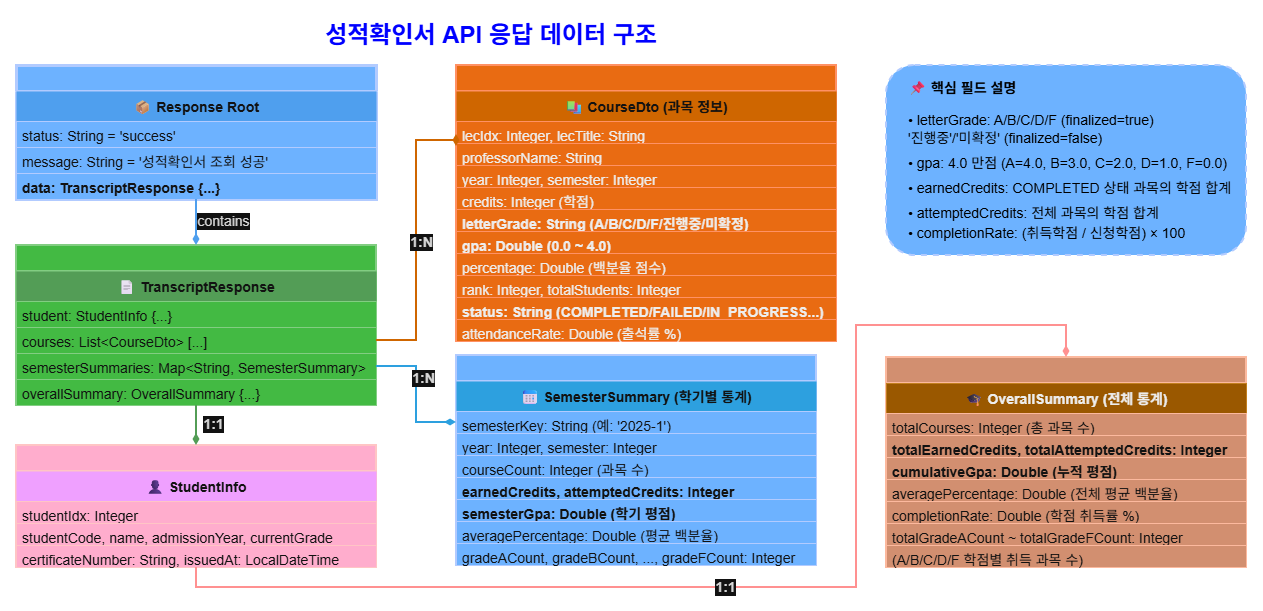

The diagram above was exported from draw.io. Its source (the exported page's mxGraphModel, read from the mxfile embedded in the PNG):
<mxGraphModel dx="1426" dy="777" grid="1" gridSize="10" guides="1" tooltips="1" connect="1" arrows="1" fold="1" page="1" pageScale="1" pageWidth="1169" pageHeight="827" background="light-dark(#FFFFFF,#FFFFFF)" math="0" shadow="0">
  <root>
    <mxCell id="0" />
    <mxCell id="1" parent="0" />
    <mxCell id="title" value="성적확인서 API 응답 데이터 구조" style="text;html=1;strokeColor=none;fillColor=none;align=center;verticalAlign=middle;whiteSpace=wrap;rounded=0;fontSize=24;fontStyle=1;fontColor=light-dark(#0D47A1,#0000FF);" parent="1" vertex="1">
      <mxGeometry x="250" y="50" width="610" height="40" as="geometry" />
    </mxCell>
    <mxCell id="root" value="" style="swimlane;fontStyle=1;childLayout=stackLayout;horizontal=1;startSize=26;fillColor=#0050ef;horizontalStack=0;resizeParent=1;resizeParentMax=0;resizeLast=0;collapsible=1;marginBottom=0;strokeColor=#001DBC;strokeWidth=3;fontColor=#ffffff;fontSize=14;" parent="1" vertex="1">
      <mxGeometry x="80" y="100" width="360" height="134" as="geometry" />
    </mxCell>
    <mxCell id="root-title" value="📦 Response Root" style="text;strokeColor=none;fillColor=#1976D2;align=center;verticalAlign=middle;spacingLeft=4;spacingRight=4;overflow=hidden;rotatable=0;points=[[0,0.5],[1,0.5]];portConstraint=eastwest;fontColor=#FFFFFF;fontSize=14;fontStyle=1;" parent="root" vertex="1">
      <mxGeometry y="26" width="360" height="30" as="geometry" />
    </mxCell>
    <mxCell id="root-1" value="status: String = 'success'" style="text;strokeColor=#001DBC;fillColor=#0050ef;align=left;verticalAlign=top;spacingLeft=4;spacingRight=4;overflow=hidden;rotatable=0;points=[[0,0.5],[1,0.5]];portConstraint=eastwest;fontColor=#ffffff;fontSize=14;strokeWidth=1;" parent="root" vertex="1">
      <mxGeometry y="56" width="360" height="26" as="geometry" />
    </mxCell>
    <mxCell id="root-2" value="message: String = '성적확인서 조회 성공'" style="text;strokeColor=#001DBC;fillColor=#0050ef;align=left;verticalAlign=top;spacingLeft=4;spacingRight=4;overflow=hidden;rotatable=0;points=[[0,0.5],[1,0.5]];portConstraint=eastwest;fontColor=#ffffff;fontSize=14;strokeWidth=1;" parent="root" vertex="1">
      <mxGeometry y="82" width="360" height="26" as="geometry" />
    </mxCell>
    <mxCell id="root-3" value="data: TranscriptResponse {...}" style="text;strokeColor=#001DBC;fillColor=#0050ef;align=left;verticalAlign=top;spacingLeft=4;spacingRight=4;overflow=hidden;rotatable=0;points=[[0,0.5],[1,0.5]];portConstraint=eastwest;fontColor=#ffffff;fontSize=14;fontStyle=1;strokeWidth=1;" parent="root" vertex="1">
      <mxGeometry y="108" width="360" height="26" as="geometry" />
    </mxCell>
    <mxCell id="transcript" value="" style="swimlane;fontStyle=1;childLayout=stackLayout;horizontal=1;startSize=26;fillColor=#008a00;horizontalStack=0;resizeParent=1;resizeParentMax=0;resizeLast=0;collapsible=1;marginBottom=0;strokeColor=#005700;strokeWidth=2;fontColor=#ffffff;fontSize=14;" parent="1" vertex="1">
      <mxGeometry x="80" y="280" width="360" height="160" as="geometry" />
    </mxCell>
    <mxCell id="transcript-title" value="📄 TranscriptResponse" style="text;strokeColor=none;fillColor=#388E3C;align=center;verticalAlign=middle;spacingLeft=4;spacingRight=4;overflow=hidden;rotatable=0;points=[[0,0.5],[1,0.5]];portConstraint=eastwest;fontColor=#FFFFFF;fontSize=14;fontStyle=1;" parent="transcript" vertex="1">
      <mxGeometry y="26" width="360" height="30" as="geometry" />
    </mxCell>
    <mxCell id="transcript-1" value="student: StudentInfo {...}" style="text;strokeColor=#005700;fillColor=#008a00;align=left;verticalAlign=top;spacingLeft=4;spacingRight=4;overflow=hidden;rotatable=0;points=[[0,0.5],[1,0.5]];portConstraint=eastwest;fontColor=#ffffff;fontSize=14;strokeWidth=1;" parent="transcript" vertex="1">
      <mxGeometry y="56" width="360" height="26" as="geometry" />
    </mxCell>
    <mxCell id="transcript-2" value="courses: List&lt;CourseDto&gt; [...]" style="text;strokeColor=#005700;fillColor=#008a00;align=left;verticalAlign=top;spacingLeft=4;spacingRight=4;overflow=hidden;rotatable=0;points=[[0,0.5],[1,0.5]];portConstraint=eastwest;fontColor=#ffffff;fontSize=14;strokeWidth=1;" parent="transcript" vertex="1">
      <mxGeometry y="82" width="360" height="26" as="geometry" />
    </mxCell>
    <mxCell id="transcript-3" value="semesterSummaries: Map&lt;String, SemesterSummary&gt;" style="text;strokeColor=#005700;fillColor=#008a00;align=left;verticalAlign=top;spacingLeft=4;spacingRight=4;overflow=hidden;rotatable=0;points=[[0,0.5],[1,0.5]];portConstraint=eastwest;fontColor=#ffffff;fontSize=14;strokeWidth=1;" parent="transcript" vertex="1">
      <mxGeometry y="108" width="360" height="26" as="geometry" />
    </mxCell>
    <mxCell id="transcript-4" value="overallSummary: OverallSummary {...}" style="text;strokeColor=#005700;fillColor=#008a00;align=left;verticalAlign=top;spacingLeft=4;spacingRight=4;overflow=hidden;rotatable=0;points=[[0,0.5],[1,0.5]];portConstraint=eastwest;fontColor=#ffffff;fontSize=14;strokeWidth=1;" parent="transcript" vertex="1">
      <mxGeometry y="134" width="360" height="26" as="geometry" />
    </mxCell>
    <mxCell id="student" value="" style="swimlane;fontStyle=1;childLayout=stackLayout;horizontal=1;startSize=26;fillColor=#a20025;horizontalStack=0;resizeParent=1;resizeParentMax=0;resizeLast=0;collapsible=1;marginBottom=0;strokeColor=#6F0000;strokeWidth=2;fontColor=#ffffff;fontSize=14;" parent="1" vertex="1">
      <mxGeometry x="80" y="480" width="360" height="122" as="geometry" />
    </mxCell>
    <mxCell id="student-title" value="👤 StudentInfo" style="text;strokeColor=none;fillColor=#7B1FA2;align=center;verticalAlign=middle;spacingLeft=4;spacingRight=4;overflow=hidden;rotatable=0;points=[[0,0.5],[1,0.5]];portConstraint=eastwest;fontColor=#FFFFFF;fontSize=14;fontStyle=1;" parent="student" vertex="1">
      <mxGeometry y="26" width="360" height="30" as="geometry" />
    </mxCell>
    <mxCell id="student-1" value="studentIdx: Integer" style="text;strokeColor=#6F0000;fillColor=#a20025;align=left;verticalAlign=top;spacingLeft=4;spacingRight=4;overflow=hidden;rotatable=0;points=[[0,0.5],[1,0.5]];portConstraint=eastwest;fontColor=#ffffff;fontSize=14;strokeWidth=1;" parent="student" vertex="1">
      <mxGeometry y="56" width="360" height="22" as="geometry" />
    </mxCell>
    <mxCell id="student-2" value="studentCode, name, admissionYear, currentGrade" style="text;strokeColor=#6F0000;fillColor=#a20025;align=left;verticalAlign=top;spacingLeft=4;spacingRight=4;overflow=hidden;rotatable=0;points=[[0,0.5],[1,0.5]];portConstraint=eastwest;fontColor=#ffffff;fontSize=14;strokeWidth=1;" parent="student" vertex="1">
      <mxGeometry y="78" width="360" height="22" as="geometry" />
    </mxCell>
    <mxCell id="student-3" value="certificateNumber: String, issuedAt: LocalDateTime" style="text;strokeColor=#6F0000;fillColor=#a20025;align=left;verticalAlign=top;spacingLeft=4;spacingRight=4;overflow=hidden;rotatable=0;points=[[0,0.5],[1,0.5]];portConstraint=eastwest;fontColor=#ffffff;fontSize=14;strokeWidth=1;" parent="student" vertex="1">
      <mxGeometry y="100" width="360" height="22" as="geometry" />
    </mxCell>
    <mxCell id="course" value="" style="swimlane;fontStyle=1;childLayout=stackLayout;horizontal=1;startSize=26;fillColor=#fa6800;horizontalStack=0;resizeParent=1;resizeParentMax=0;resizeLast=0;collapsible=1;marginBottom=0;strokeColor=#C73500;strokeWidth=2;fontColor=#000000;fontSize=14;" parent="1" vertex="1">
      <mxGeometry x="520" y="100" width="380" height="276" as="geometry" />
    </mxCell>
    <mxCell id="course-title" value="📚 CourseDto (과목 정보)" style="text;strokeColor=none;fillColor=#F57C00;align=center;verticalAlign=middle;spacingLeft=4;spacingRight=4;overflow=hidden;rotatable=0;points=[[0,0.5],[1,0.5]];portConstraint=eastwest;fontColor=#FFFFFF;fontSize=14;fontStyle=1;" parent="course" vertex="1">
      <mxGeometry y="26" width="380" height="30" as="geometry" />
    </mxCell>
    <mxCell id="course-1" value="lecIdx: Integer, lecTitle: String" style="text;strokeColor=#C73500;fillColor=#fa6800;align=left;verticalAlign=top;spacingLeft=4;spacingRight=4;overflow=hidden;rotatable=0;points=[[0,0.5],[1,0.5]];portConstraint=eastwest;fontColor=#000000;fontSize=14;strokeWidth=1;" parent="course" vertex="1">
      <mxGeometry y="56" width="380" height="22" as="geometry" />
    </mxCell>
    <mxCell id="course-2" value="professorName: String" style="text;strokeColor=#C73500;fillColor=#fa6800;align=left;verticalAlign=top;spacingLeft=4;spacingRight=4;overflow=hidden;rotatable=0;points=[[0,0.5],[1,0.5]];portConstraint=eastwest;fontColor=#000000;fontSize=14;strokeWidth=1;" parent="course" vertex="1">
      <mxGeometry y="78" width="380" height="22" as="geometry" />
    </mxCell>
    <mxCell id="course-3" value="year: Integer, semester: Integer" style="text;strokeColor=#C73500;fillColor=#fa6800;align=left;verticalAlign=top;spacingLeft=4;spacingRight=4;overflow=hidden;rotatable=0;points=[[0,0.5],[1,0.5]];portConstraint=eastwest;fontColor=#000000;fontSize=14;strokeWidth=1;" parent="course" vertex="1">
      <mxGeometry y="100" width="380" height="22" as="geometry" />
    </mxCell>
    <mxCell id="course-4" value="credits: Integer (학점)" style="text;strokeColor=#C73500;fillColor=#fa6800;align=left;verticalAlign=top;spacingLeft=4;spacingRight=4;overflow=hidden;rotatable=0;points=[[0,0.5],[1,0.5]];portConstraint=eastwest;fontColor=#000000;fontSize=14;strokeWidth=1;" parent="course" vertex="1">
      <mxGeometry y="122" width="380" height="22" as="geometry" />
    </mxCell>
    <mxCell id="course-5" value="letterGrade: String (A/B/C/D/F/진행중/미확정)" style="text;strokeColor=#C73500;fillColor=#fa6800;align=left;verticalAlign=top;spacingLeft=4;spacingRight=4;overflow=hidden;rotatable=0;points=[[0,0.5],[1,0.5]];portConstraint=eastwest;fontColor=#000000;fontSize=14;fontStyle=1;strokeWidth=1;" parent="course" vertex="1">
      <mxGeometry y="144" width="380" height="22" as="geometry" />
    </mxCell>
    <mxCell id="course-6" value="gpa: Double (0.0 ~ 4.0)" style="text;strokeColor=#C73500;fillColor=#fa6800;align=left;verticalAlign=top;spacingLeft=4;spacingRight=4;overflow=hidden;rotatable=0;points=[[0,0.5],[1,0.5]];portConstraint=eastwest;fontColor=#000000;fontSize=14;fontStyle=1;strokeWidth=1;" parent="course" vertex="1">
      <mxGeometry y="166" width="380" height="22" as="geometry" />
    </mxCell>
    <mxCell id="course-7" value="percentage: Double (백분율 점수)" style="text;strokeColor=#C73500;fillColor=#fa6800;align=left;verticalAlign=top;spacingLeft=4;spacingRight=4;overflow=hidden;rotatable=0;points=[[0,0.5],[1,0.5]];portConstraint=eastwest;fontColor=#000000;fontSize=14;strokeWidth=1;" parent="course" vertex="1">
      <mxGeometry y="188" width="380" height="22" as="geometry" />
    </mxCell>
    <mxCell id="course-8" value="rank: Integer, totalStudents: Integer" style="text;strokeColor=#C73500;fillColor=#fa6800;align=left;verticalAlign=top;spacingLeft=4;spacingRight=4;overflow=hidden;rotatable=0;points=[[0,0.5],[1,0.5]];portConstraint=eastwest;fontColor=#000000;fontSize=14;strokeWidth=1;" parent="course" vertex="1">
      <mxGeometry y="210" width="380" height="22" as="geometry" />
    </mxCell>
    <mxCell id="course-9" value="status: String (COMPLETED/FAILED/IN_PROGRESS...)" style="text;strokeColor=#C73500;fillColor=#fa6800;align=left;verticalAlign=top;spacingLeft=4;spacingRight=4;overflow=hidden;rotatable=0;points=[[0,0.5],[1,0.5]];portConstraint=eastwest;fontColor=#000000;fontSize=14;fontStyle=1;strokeWidth=1;" parent="course" vertex="1">
      <mxGeometry y="232" width="380" height="22" as="geometry" />
    </mxCell>
    <mxCell id="course-10" value="attendanceRate: Double (출석률 %)" style="text;strokeColor=#C73500;fillColor=#fa6800;align=left;verticalAlign=top;spacingLeft=4;spacingRight=4;overflow=hidden;rotatable=0;points=[[0,0.5],[1,0.5]];portConstraint=eastwest;fontColor=#000000;fontSize=14;strokeWidth=1;" parent="course" vertex="1">
      <mxGeometry y="254" width="380" height="22" as="geometry" />
    </mxCell>
    <mxCell id="semester" value="" style="swimlane;fontStyle=1;childLayout=stackLayout;horizontal=1;startSize=26;fillColor=#0050ef;horizontalStack=0;resizeParent=1;resizeParentMax=0;resizeLast=0;collapsible=1;marginBottom=0;strokeColor=#001DBC;strokeWidth=2;fontColor=#ffffff;fontSize=14;" parent="1" vertex="1">
      <mxGeometry x="520" y="390" width="360" height="210" as="geometry" />
    </mxCell>
    <mxCell id="semester-title" value="📅 SemesterSummary (학기별 통계)" style="text;strokeColor=none;fillColor=#0288D1;align=center;verticalAlign=middle;spacingLeft=4;spacingRight=4;overflow=hidden;rotatable=0;points=[[0,0.5],[1,0.5]];portConstraint=eastwest;fontColor=#FFFFFF;fontSize=14;fontStyle=1;" parent="semester" vertex="1">
      <mxGeometry y="26" width="360" height="30" as="geometry" />
    </mxCell>
    <mxCell id="semester-1" value="semesterKey: String (예: '2025-1')" style="text;strokeColor=#001DBC;fillColor=#0050ef;align=left;verticalAlign=top;spacingLeft=4;spacingRight=4;overflow=hidden;rotatable=0;points=[[0,0.5],[1,0.5]];portConstraint=eastwest;fontColor=#ffffff;fontSize=14;strokeWidth=1;" parent="semester" vertex="1">
      <mxGeometry y="56" width="360" height="22" as="geometry" />
    </mxCell>
    <mxCell id="semester-2" value="year: Integer, semester: Integer" style="text;strokeColor=#001DBC;fillColor=#0050ef;align=left;verticalAlign=top;spacingLeft=4;spacingRight=4;overflow=hidden;rotatable=0;points=[[0,0.5],[1,0.5]];portConstraint=eastwest;fontColor=#ffffff;fontSize=14;strokeWidth=1;" parent="semester" vertex="1">
      <mxGeometry y="78" width="360" height="22" as="geometry" />
    </mxCell>
    <mxCell id="semester-3" value="courseCount: Integer (과목 수)" style="text;strokeColor=#001DBC;fillColor=#0050ef;align=left;verticalAlign=top;spacingLeft=4;spacingRight=4;overflow=hidden;rotatable=0;points=[[0,0.5],[1,0.5]];portConstraint=eastwest;fontColor=#ffffff;fontSize=14;strokeWidth=1;" parent="semester" vertex="1">
      <mxGeometry y="100" width="360" height="22" as="geometry" />
    </mxCell>
    <mxCell id="semester-4" value="earnedCredits, attemptedCredits: Integer" style="text;strokeColor=#001DBC;fillColor=#0050ef;align=left;verticalAlign=top;spacingLeft=4;spacingRight=4;overflow=hidden;rotatable=0;points=[[0,0.5],[1,0.5]];portConstraint=eastwest;fontColor=#ffffff;fontSize=14;fontStyle=1;strokeWidth=1;" parent="semester" vertex="1">
      <mxGeometry y="122" width="360" height="22" as="geometry" />
    </mxCell>
    <mxCell id="semester-5" value="semesterGpa: Double (학기 평점)" style="text;strokeColor=#001DBC;fillColor=#0050ef;align=left;verticalAlign=top;spacingLeft=4;spacingRight=4;overflow=hidden;rotatable=0;points=[[0,0.5],[1,0.5]];portConstraint=eastwest;fontColor=#ffffff;fontSize=14;fontStyle=1;strokeWidth=1;" parent="semester" vertex="1">
      <mxGeometry y="144" width="360" height="22" as="geometry" />
    </mxCell>
    <mxCell id="semester-6" value="averagePercentage: Double (평균 백분율)" style="text;strokeColor=#001DBC;fillColor=#0050ef;align=left;verticalAlign=top;spacingLeft=4;spacingRight=4;overflow=hidden;rotatable=0;points=[[0,0.5],[1,0.5]];portConstraint=eastwest;fontColor=#ffffff;fontSize=14;strokeWidth=1;" parent="semester" vertex="1">
      <mxGeometry y="166" width="360" height="22" as="geometry" />
    </mxCell>
    <mxCell id="semester-7" value="gradeACount, gradeBCount, ..., gradeFCount: Integer" style="text;strokeColor=#001DBC;fillColor=#0050ef;align=left;verticalAlign=top;spacingLeft=4;spacingRight=4;overflow=hidden;rotatable=0;points=[[0,0.5],[1,0.5]];portConstraint=eastwest;fontColor=#ffffff;fontSize=14;strokeWidth=1;" parent="semester" vertex="1">
      <mxGeometry y="188" width="360" height="22" as="geometry" />
    </mxCell>
    <mxCell id="overall" value="" style="swimlane;fontStyle=1;childLayout=stackLayout;horizontal=1;startSize=26;fillColor=#a0522d;horizontalStack=0;resizeParent=1;resizeParentMax=0;resizeLast=0;collapsible=1;marginBottom=0;strokeColor=#6D1F00;strokeWidth=2;fontColor=#ffffff;fontSize=14;" parent="1" vertex="1">
      <mxGeometry x="950" y="392" width="360" height="210" as="geometry" />
    </mxCell>
    <mxCell id="overall-title" value="🎓 OverallSummary (전체 통계)" style="text;strokeColor=#BD7000;fillColor=#f0a30a;align=center;verticalAlign=middle;spacingLeft=4;spacingRight=4;overflow=hidden;rotatable=0;points=[[0,0.5],[1,0.5]];portConstraint=eastwest;fontColor=#000000;fontSize=14;fontStyle=1;" parent="overall" vertex="1">
      <mxGeometry y="26" width="360" height="30" as="geometry" />
    </mxCell>
    <mxCell id="overall-1" value="totalCourses: Integer (총 과목 수)" style="text;strokeColor=#6D1F00;fillColor=#a0522d;align=left;verticalAlign=top;spacingLeft=4;spacingRight=4;overflow=hidden;rotatable=0;points=[[0,0.5],[1,0.5]];portConstraint=eastwest;fontColor=#ffffff;fontSize=14;strokeWidth=1;" parent="overall" vertex="1">
      <mxGeometry y="56" width="360" height="22" as="geometry" />
    </mxCell>
    <mxCell id="overall-2" value="totalEarnedCredits, totalAttemptedCredits: Integer" style="text;strokeColor=#6D1F00;fillColor=#a0522d;align=left;verticalAlign=top;spacingLeft=4;spacingRight=4;overflow=hidden;rotatable=0;points=[[0,0.5],[1,0.5]];portConstraint=eastwest;fontColor=#ffffff;fontSize=14;fontStyle=1;strokeWidth=1;" parent="overall" vertex="1">
      <mxGeometry y="78" width="360" height="22" as="geometry" />
    </mxCell>
    <mxCell id="overall-3" value="cumulativeGpa: Double (누적 평점)" style="text;strokeColor=#6D1F00;fillColor=#a0522d;align=left;verticalAlign=top;spacingLeft=4;spacingRight=4;overflow=hidden;rotatable=0;points=[[0,0.5],[1,0.5]];portConstraint=eastwest;fontColor=#ffffff;fontSize=14;fontStyle=1;strokeWidth=1;" parent="overall" vertex="1">
      <mxGeometry y="100" width="360" height="22" as="geometry" />
    </mxCell>
    <mxCell id="overall-4" value="averagePercentage: Double (전체 평균 백분율)" style="text;strokeColor=#6D1F00;fillColor=#a0522d;align=left;verticalAlign=top;spacingLeft=4;spacingRight=4;overflow=hidden;rotatable=0;points=[[0,0.5],[1,0.5]];portConstraint=eastwest;fontColor=#ffffff;fontSize=14;strokeWidth=1;" parent="overall" vertex="1">
      <mxGeometry y="122" width="360" height="22" as="geometry" />
    </mxCell>
    <mxCell id="overall-5" value="completionRate: Double (학점 취득률 %)" style="text;strokeColor=#6D1F00;fillColor=#a0522d;align=left;verticalAlign=top;spacingLeft=4;spacingRight=4;overflow=hidden;rotatable=0;points=[[0,0.5],[1,0.5]];portConstraint=eastwest;fontColor=#ffffff;fontSize=14;strokeWidth=1;" parent="overall" vertex="1">
      <mxGeometry y="144" width="360" height="22" as="geometry" />
    </mxCell>
    <mxCell id="overall-6" value="totalGradeACount ~ totalGradeFCount: Integer" style="text;strokeColor=#6D1F00;fillColor=#a0522d;align=left;verticalAlign=top;spacingLeft=4;spacingRight=4;overflow=hidden;rotatable=0;points=[[0,0.5],[1,0.5]];portConstraint=eastwest;fontColor=#ffffff;fontSize=14;strokeWidth=1;" parent="overall" vertex="1">
      <mxGeometry y="166" width="360" height="22" as="geometry" />
    </mxCell>
    <mxCell id="overall-7" value="(A/B/C/D/F 학점별 취득 과목 수)" style="text;strokeColor=#6D1F00;fillColor=#a0522d;align=left;verticalAlign=top;spacingLeft=4;spacingRight=4;overflow=hidden;rotatable=0;points=[[0,0.5],[1,0.5]];portConstraint=eastwest;fontColor=#ffffff;fontSize=14;strokeWidth=1;" parent="overall" vertex="1">
      <mxGeometry y="188" width="360" height="22" as="geometry" />
    </mxCell>
    <mxCell id="rel1" value="" style="edgeStyle=orthogonalEdgeStyle;rounded=0;orthogonalLoop=1;jettySize=auto;html=1;strokeWidth=2;strokeColor=#1976D2;endArrow=diamondThin;endFill=1;startArrow=none;startFill=0;exitX=0.5;exitY=1;exitDx=0;exitDy=0;entryX=0.5;entryY=0;entryDx=0;entryDy=0;" parent="1" source="root" target="transcript" edge="1">
      <mxGeometry relative="1" as="geometry">
        <Array as="points" />
      </mxGeometry>
    </mxCell>
    <mxCell id="rel1-label" value="contains" style="edgeLabel;html=1;align=center;verticalAlign=middle;resizable=0;points=[];fontSize=14;fontColor=#1A1A1A;backgroundColor=#FFFFFF;" parent="rel1" vertex="1" connectable="0">
      <mxGeometry x="-0.1" y="1" relative="1" as="geometry">
        <mxPoint x="25" as="offset" />
      </mxGeometry>
    </mxCell>
    <mxCell id="rel2" value="" style="edgeStyle=orthogonalEdgeStyle;rounded=0;orthogonalLoop=1;jettySize=auto;html=1;strokeWidth=2;strokeColor=#388E3C;endArrow=diamondThin;endFill=1;startArrow=none;startFill=0;exitX=0.5;exitY=1;exitDx=0;exitDy=0;entryX=0.5;entryY=0;entryDx=0;entryDy=0;" parent="1" source="transcript" target="student" edge="1">
      <mxGeometry relative="1" as="geometry">
        <Array as="points" />
      </mxGeometry>
    </mxCell>
    <mxCell id="rel2-label" value="1:1" style="edgeLabel;html=1;align=center;verticalAlign=middle;resizable=0;points=[];fontSize=14;fontColor=#1A1A1A;backgroundColor=#FFFFFF;fontStyle=1;" parent="rel2" vertex="1" connectable="0">
      <mxGeometry x="-0.1" y="1" relative="1" as="geometry">
        <mxPoint x="15" as="offset" />
      </mxGeometry>
    </mxCell>
    <mxCell id="rel3" value="" style="edgeStyle=orthogonalEdgeStyle;rounded=0;orthogonalLoop=1;jettySize=auto;html=1;strokeWidth=2;strokeColor=#F57C00;endArrow=diamondThin;endFill=1;startArrow=none;startFill=0;exitX=1;exitY=0.5;exitDx=0;exitDy=0;entryX=0;entryY=0.25;entryDx=0;entryDy=0;" parent="1" source="transcript-2" target="course" edge="1">
      <mxGeometry relative="1" as="geometry">
        <Array as="points">
          <mxPoint x="480" y="375" />
          <mxPoint x="480" y="175" />
        </Array>
      </mxGeometry>
    </mxCell>
    <mxCell id="rel3-label" value="1:N" style="edgeLabel;html=1;align=center;verticalAlign=middle;resizable=0;points=[];fontSize=14;fontColor=#1A1A1A;backgroundColor=#FFFFFF;fontStyle=1;" parent="rel3" vertex="1" connectable="0">
      <mxGeometry x="-0.1" y="1" relative="1" as="geometry">
        <mxPoint x="5" y="-10" as="offset" />
      </mxGeometry>
    </mxCell>
    <mxCell id="rel4" value="" style="edgeStyle=orthogonalEdgeStyle;rounded=0;orthogonalLoop=1;jettySize=auto;html=1;strokeWidth=2;strokeColor=#0288D1;endArrow=diamondThin;endFill=1;startArrow=none;startFill=0;exitX=1;exitY=0.5;exitDx=0;exitDy=0;entryX=0;entryY=0.5;entryDx=0;entryDy=0;" parent="1" source="transcript-3" target="semester-1" edge="1">
      <mxGeometry relative="1" as="geometry">
        <Array as="points">
          <mxPoint x="480" y="401" />
          <mxPoint x="480" y="457" />
        </Array>
      </mxGeometry>
    </mxCell>
    <mxCell id="rel4-label" value="1:N" style="edgeLabel;html=1;align=center;verticalAlign=middle;resizable=0;points=[];fontSize=14;fontColor=#1A1A1A;backgroundColor=#FFFFFF;fontStyle=1;" parent="rel4" vertex="1" connectable="0">
      <mxGeometry x="-0.1" y="1" relative="1" as="geometry">
        <mxPoint x="5" y="-10" as="offset" />
      </mxGeometry>
    </mxCell>
    <mxCell id="rel5" value="" style="edgeStyle=orthogonalEdgeStyle;rounded=0;orthogonalLoop=1;jettySize=auto;html=1;strokeWidth=2;strokeColor=#C62828;endArrow=diamondThin;endFill=1;startArrow=none;startFill=0;exitX=0.5;exitY=1;exitDx=0;exitDy=0;entryX=0.5;entryY=0;entryDx=0;entryDy=0;" parent="1" source="student" target="overall" edge="1">
      <mxGeometry relative="1" as="geometry">
        <Array as="points">
          <mxPoint x="260" y="622" />
          <mxPoint x="920" y="622" />
          <mxPoint x="920" y="360" />
          <mxPoint x="1130" y="360" />
        </Array>
      </mxGeometry>
    </mxCell>
    <mxCell id="rel5-label" value="1:1" style="edgeLabel;html=1;align=center;verticalAlign=middle;resizable=0;points=[];fontSize=14;fontColor=#1A1A1A;backgroundColor=#FFFFFF;fontStyle=1;" parent="rel5" vertex="1" connectable="0">
      <mxGeometry x="-0.1" y="1" relative="1" as="geometry">
        <mxPoint x="15" as="offset" />
      </mxGeometry>
    </mxCell>
    <mxCell id="legend-box" value="" style="rounded=1;whiteSpace=wrap;html=1;strokeWidth=2;dashed=1;fillColor=#0050ef;fontColor=#ffffff;strokeColor=#001DBC;fontSize=14;" parent="1" vertex="1">
      <mxGeometry x="950" y="100" width="360" height="190" as="geometry" />
    </mxCell>
    <mxCell id="legend-title" value="📌 핵심 필드 설명" style="text;html=1;strokeColor=none;fillColor=none;align=left;verticalAlign=middle;whiteSpace=wrap;rounded=0;fontSize=14;fontStyle=1;fontColor=light-dark(#000000,#000000);" parent="1" vertex="1">
      <mxGeometry x="970" y="110" width="320" height="25" as="geometry" />
    </mxCell>
    <mxCell id="legend-1" value="• letterGrade: A/B/C/D/F (finalized=true)" style="text;html=1;strokeColor=none;fillColor=none;align=left;verticalAlign=middle;whiteSpace=wrap;rounded=0;fontSize=14;fontColor=light-dark(#000000,#000000);" parent="1" vertex="1">
      <mxGeometry x="970" y="145" width="330" height="20" as="geometry" />
    </mxCell>
    <mxCell id="legend-2" value="                     '진행중'/'미확정' (finalized=false)" style="text;html=1;strokeColor=none;fillColor=none;align=left;verticalAlign=middle;whiteSpace=wrap;rounded=0;fontSize=14;fontColor=light-dark(#000000,#000000);" parent="1" vertex="1">
      <mxGeometry x="970" y="163" width="320" height="20" as="geometry" />
    </mxCell>
    <mxCell id="legend-3" value="• gpa: 4.0 만점 (A=4.0, B=3.0, C=2.0, D=1.0, F=0.0)" style="text;html=1;strokeColor=none;fillColor=none;align=left;verticalAlign=middle;whiteSpace=wrap;rounded=0;fontSize=14;fontColor=light-dark(#000000,#000000);" parent="1" vertex="1">
      <mxGeometry x="970" y="188" width="330" height="20" as="geometry" />
    </mxCell>
    <mxCell id="legend-4" value="• earnedCredits: COMPLETED 상태 과목의 학점 합계" style="text;html=1;strokeColor=none;fillColor=none;align=left;verticalAlign=middle;whiteSpace=wrap;rounded=0;fontSize=14;fontColor=light-dark(#000000,#000000);" parent="1" vertex="1">
      <mxGeometry x="970" y="213" width="330" height="20" as="geometry" />
    </mxCell>
    <mxCell id="legend-5" value="• attemptedCredits: 전체 과목의 학점 합계" style="text;html=1;strokeColor=none;fillColor=none;align=left;verticalAlign=middle;whiteSpace=wrap;rounded=0;fontSize=14;fontColor=light-dark(#000000,#000000);" parent="1" vertex="1">
      <mxGeometry x="970" y="238" width="320" height="20" as="geometry" />
    </mxCell>
    <mxCell id="legend-6" value="• completionRate: (취득학점 / 신청학점) × 100" style="text;html=1;strokeColor=none;fillColor=none;align=left;verticalAlign=middle;whiteSpace=wrap;rounded=0;fontSize=14;fontColor=light-dark(#000000,#000000);" parent="1" vertex="1">
      <mxGeometry x="970" y="258" width="320" height="20" as="geometry" />
    </mxCell>
  </root>
</mxGraphModel>